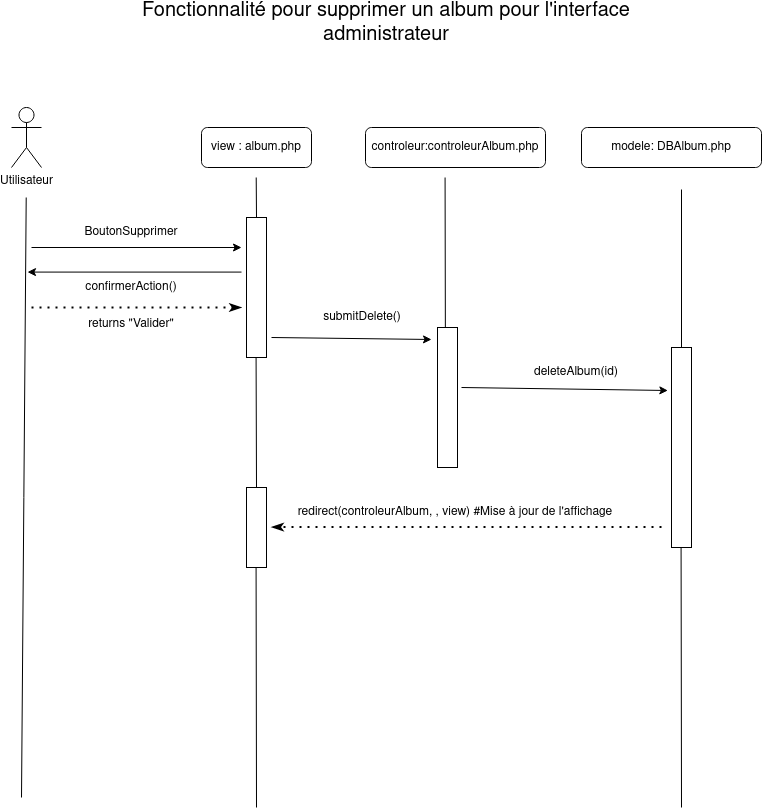

The diagram above was exported from draw.io. Its source (the exported page's mxGraphModel, read from the mxfile embedded in the PNG):
<mxGraphModel dx="1137" dy="663" grid="1" gridSize="10" guides="1" tooltips="1" connect="1" arrows="1" fold="1" page="1" pageScale="1" pageWidth="850" pageHeight="1100" background="none" math="0" shadow="0">
  <root>
    <mxCell id="0" />
    <mxCell id="1" parent="0" />
    <mxCell id="PAeAz1oSzSRwegMtMJWU-2" value="Utilisateur" style="shape=umlActor;verticalLabelPosition=bottom;verticalAlign=top;html=1;outlineConnect=0;" vertex="1" parent="1">
      <mxGeometry x="50" y="169" width="30" height="60" as="geometry" />
    </mxCell>
    <mxCell id="PAeAz1oSzSRwegMtMJWU-3" value="" style="rounded=0;whiteSpace=wrap;html=1;" vertex="1" parent="1">
      <mxGeometry x="285" y="279" width="20" height="140" as="geometry" />
    </mxCell>
    <mxCell id="PAeAz1oSzSRwegMtMJWU-4" value="view : album.php" style="rounded=1;whiteSpace=wrap;html=1;" vertex="1" parent="1">
      <mxGeometry x="240" y="189" width="110" height="40" as="geometry" />
    </mxCell>
    <mxCell id="PAeAz1oSzSRwegMtMJWU-5" value="" style="endArrow=none;html=1;rounded=0;" edge="1" parent="1">
      <mxGeometry width="50" height="50" relative="1" as="geometry">
        <mxPoint x="295" y="279" as="sourcePoint" />
        <mxPoint x="294.71" y="239" as="targetPoint" />
      </mxGeometry>
    </mxCell>
    <mxCell id="PAeAz1oSzSRwegMtMJWU-6" value="" style="endArrow=none;html=1;rounded=0;" edge="1" parent="1">
      <mxGeometry width="50" height="50" relative="1" as="geometry">
        <mxPoint x="60" y="859" as="sourcePoint" />
        <mxPoint x="64.70999999999998" y="259" as="targetPoint" />
      </mxGeometry>
    </mxCell>
    <mxCell id="PAeAz1oSzSRwegMtMJWU-8" value="" style="endArrow=classic;html=1;rounded=0;" edge="1" parent="1">
      <mxGeometry width="50" height="50" relative="1" as="geometry">
        <mxPoint x="70" y="309" as="sourcePoint" />
        <mxPoint x="280" y="309" as="targetPoint" />
      </mxGeometry>
    </mxCell>
    <mxCell id="PAeAz1oSzSRwegMtMJWU-9" value="BoutonSupprimer" style="text;html=1;align=center;verticalAlign=middle;whiteSpace=wrap;rounded=0;" vertex="1" parent="1">
      <mxGeometry x="120" y="279" width="100" height="30" as="geometry" />
    </mxCell>
    <mxCell id="PAeAz1oSzSRwegMtMJWU-11" value="" style="endArrow=classic;html=1;rounded=0;" edge="1" parent="1">
      <mxGeometry width="50" height="50" relative="1" as="geometry">
        <mxPoint x="280" y="333.58" as="sourcePoint" />
        <mxPoint x="66" y="333.58" as="targetPoint" />
      </mxGeometry>
    </mxCell>
    <mxCell id="PAeAz1oSzSRwegMtMJWU-12" value="confirmerAction()" style="text;html=1;align=center;verticalAlign=middle;whiteSpace=wrap;rounded=0;" vertex="1" parent="1">
      <mxGeometry x="120" y="334" width="100" height="30" as="geometry" />
    </mxCell>
    <mxCell id="PAeAz1oSzSRwegMtMJWU-13" value="" style="endArrow=classicThin;dashed=1;html=1;dashPattern=1 3;strokeWidth=2;rounded=0;endFill=1;" edge="1" parent="1">
      <mxGeometry width="50" height="50" relative="1" as="geometry">
        <mxPoint x="70" y="369" as="sourcePoint" />
        <mxPoint x="280" y="369" as="targetPoint" />
      </mxGeometry>
    </mxCell>
    <mxCell id="PAeAz1oSzSRwegMtMJWU-15" value="returns &quot;Valider&quot;" style="text;html=1;align=center;verticalAlign=middle;whiteSpace=wrap;rounded=0;" vertex="1" parent="1">
      <mxGeometry x="105" y="371" width="130" height="30" as="geometry" />
    </mxCell>
    <mxCell id="PAeAz1oSzSRwegMtMJWU-17" value="controleur:controleurAlbum.php" style="rounded=1;whiteSpace=wrap;html=1;" vertex="1" parent="1">
      <mxGeometry x="404" y="189" width="180" height="40" as="geometry" />
    </mxCell>
    <mxCell id="PAeAz1oSzSRwegMtMJWU-18" value="" style="rounded=0;whiteSpace=wrap;html=1;" vertex="1" parent="1">
      <mxGeometry x="476" y="389" width="20" height="140" as="geometry" />
    </mxCell>
    <mxCell id="PAeAz1oSzSRwegMtMJWU-19" value="" style="endArrow=none;html=1;rounded=0;" edge="1" parent="1">
      <mxGeometry width="50" height="50" relative="1" as="geometry">
        <mxPoint x="483.86636363636353" y="389" as="sourcePoint" />
        <mxPoint x="483.58000000000004" y="239" as="targetPoint" />
      </mxGeometry>
    </mxCell>
    <mxCell id="PAeAz1oSzSRwegMtMJWU-20" value="" style="endArrow=classic;html=1;rounded=0;" edge="1" parent="1">
      <mxGeometry width="50" height="50" relative="1" as="geometry">
        <mxPoint x="310" y="399" as="sourcePoint" />
        <mxPoint x="470" y="401" as="targetPoint" />
      </mxGeometry>
    </mxCell>
    <mxCell id="PAeAz1oSzSRwegMtMJWU-21" value="submitDelete()" style="text;html=1;align=center;verticalAlign=middle;whiteSpace=wrap;rounded=0;" vertex="1" parent="1">
      <mxGeometry x="326" y="364" width="150" height="30" as="geometry" />
    </mxCell>
    <mxCell id="PAeAz1oSzSRwegMtMJWU-23" value="modele: DBAlbum.php" style="rounded=1;whiteSpace=wrap;html=1;" vertex="1" parent="1">
      <mxGeometry x="620" y="189" width="180" height="40" as="geometry" />
    </mxCell>
    <mxCell id="PAeAz1oSzSRwegMtMJWU-24" value="" style="endArrow=none;html=1;rounded=0;" edge="1" parent="1">
      <mxGeometry width="50" height="50" relative="1" as="geometry">
        <mxPoint x="720" y="409" as="sourcePoint" />
        <mxPoint x="720" y="251" as="targetPoint" />
      </mxGeometry>
    </mxCell>
    <mxCell id="PAeAz1oSzSRwegMtMJWU-25" value="" style="rounded=0;whiteSpace=wrap;html=1;" vertex="1" parent="1">
      <mxGeometry x="710" y="409" width="20" height="200" as="geometry" />
    </mxCell>
    <mxCell id="PAeAz1oSzSRwegMtMJWU-26" value="deleteAlbum(id)" style="text;html=1;align=center;verticalAlign=middle;whiteSpace=wrap;rounded=0;" vertex="1" parent="1">
      <mxGeometry x="540" y="419" width="150" height="30" as="geometry" />
    </mxCell>
    <mxCell id="PAeAz1oSzSRwegMtMJWU-27" value="" style="endArrow=classic;html=1;rounded=0;entryX=-0.183;entryY=0.215;entryDx=0;entryDy=0;entryPerimeter=0;" edge="1" parent="1" target="PAeAz1oSzSRwegMtMJWU-25">
      <mxGeometry width="50" height="50" relative="1" as="geometry">
        <mxPoint x="500" y="449" as="sourcePoint" />
        <mxPoint x="700" y="451" as="targetPoint" />
      </mxGeometry>
    </mxCell>
    <mxCell id="PAeAz1oSzSRwegMtMJWU-28" value="" style="endArrow=none;html=1;rounded=0;" edge="1" parent="1">
      <mxGeometry width="50" height="50" relative="1" as="geometry">
        <mxPoint x="295" y="549" as="sourcePoint" />
        <mxPoint x="294.58" y="419" as="targetPoint" />
      </mxGeometry>
    </mxCell>
    <mxCell id="PAeAz1oSzSRwegMtMJWU-29" value="" style="rounded=0;whiteSpace=wrap;html=1;" vertex="1" parent="1">
      <mxGeometry x="285" y="549" width="20" height="80" as="geometry" />
    </mxCell>
    <mxCell id="PAeAz1oSzSRwegMtMJWU-30" value="" style="endArrow=classicThin;dashed=1;html=1;dashPattern=1 3;strokeWidth=2;rounded=0;endFill=1;" edge="1" parent="1">
      <mxGeometry width="50" height="50" relative="1" as="geometry">
        <mxPoint x="700" y="588.5799999999999" as="sourcePoint" />
        <mxPoint x="310" y="588.5799999999999" as="targetPoint" />
      </mxGeometry>
    </mxCell>
    <mxCell id="PAeAz1oSzSRwegMtMJWU-31" value="redirect(controleurAlbum, , view) #Mise à jour de l'affichage" style="text;html=1;align=center;verticalAlign=middle;whiteSpace=wrap;rounded=0;" vertex="1" parent="1">
      <mxGeometry x="324" y="559" width="340" height="30" as="geometry" />
    </mxCell>
    <mxCell id="PAeAz1oSzSRwegMtMJWU-33" value="" style="endArrow=none;html=1;rounded=0;" edge="1" parent="1">
      <mxGeometry width="50" height="50" relative="1" as="geometry">
        <mxPoint x="295" y="869" as="sourcePoint" />
        <mxPoint x="294.58000000000004" y="629" as="targetPoint" />
      </mxGeometry>
    </mxCell>
    <mxCell id="PAeAz1oSzSRwegMtMJWU-35" value="" style="endArrow=none;html=1;rounded=0;" edge="1" parent="1">
      <mxGeometry width="50" height="50" relative="1" as="geometry">
        <mxPoint x="720" y="869" as="sourcePoint" />
        <mxPoint x="719.58" y="609" as="targetPoint" />
      </mxGeometry>
    </mxCell>
    <mxCell id="PAeAz1oSzSRwegMtMJWU-36" value="&lt;font style=&quot;font-size: 20px;&quot;&gt;Fonctionnalité pour supprimer un album pour l'interface administrateur&lt;/font&gt;" style="text;html=1;align=center;verticalAlign=middle;whiteSpace=wrap;rounded=0;" vertex="1" parent="1">
      <mxGeometry x="175" y="70" width="500" height="30" as="geometry" />
    </mxCell>
  </root>
</mxGraphModel>